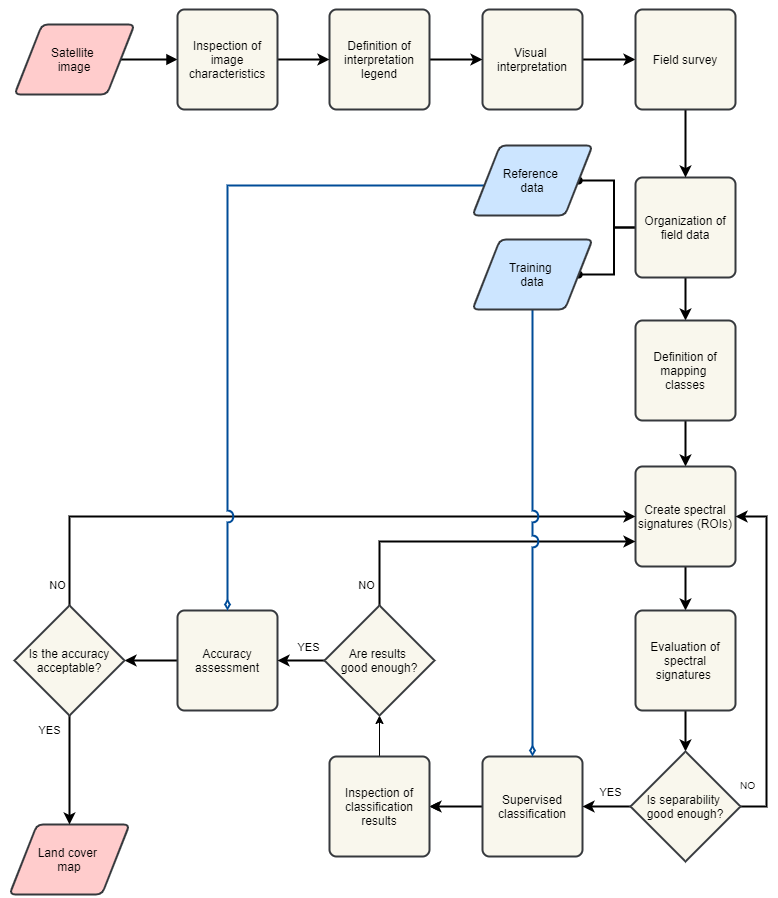

The diagram above was exported from draw.io. Its source (the exported page's mxGraphModel, read from the mxfile embedded in the PNG):
<mxGraphModel dx="2820" dy="1273" grid="1" gridSize="10" guides="1" tooltips="1" connect="1" arrows="1" fold="1" page="1" pageScale="1" pageWidth="850" pageHeight="1100" math="0" shadow="0">
  <root>
    <mxCell id="0" />
    <mxCell id="1" parent="0" />
    <mxCell id="2" style="edgeStyle=orthogonalEdgeStyle;rounded=0;orthogonalLoop=1;jettySize=auto;html=1;endArrow=block;endFill=1;strokeWidth=2;" edge="1" source="3" target="18" parent="1">
      <mxGeometry relative="1" as="geometry" />
    </mxCell>
    <mxCell id="3" value="Satellite &lt;br&gt;image" style="shape=parallelogram;html=1;strokeWidth=2;perimeter=parallelogramPerimeter;whiteSpace=wrap;rounded=1;arcSize=12;size=0.23;fillColor=#ffcccc;strokeColor=#36393d;" vertex="1" parent="1">
      <mxGeometry x="-798" y="50" width="120" height="70" as="geometry" />
    </mxCell>
    <mxCell id="4" value="Land cover &lt;br&gt;map" style="shape=parallelogram;html=1;strokeWidth=2;perimeter=parallelogramPerimeter;whiteSpace=wrap;rounded=1;arcSize=12;size=0.23;fillColor=#ffcccc;strokeColor=#36393d;" vertex="1" parent="1">
      <mxGeometry x="-803" y="850" width="120" height="70" as="geometry" />
    </mxCell>
    <mxCell id="5" style="edgeStyle=orthogonalEdgeStyle;rounded=0;orthogonalLoop=1;jettySize=auto;html=1;entryX=0;entryY=0.5;entryDx=0;entryDy=0;strokeWidth=2;" edge="1" source="6" target="16" parent="1">
      <mxGeometry relative="1" as="geometry" />
    </mxCell>
    <mxCell id="6" value="Visual&amp;nbsp; interpretation" style="rounded=1;whiteSpace=wrap;html=1;absoluteArcSize=1;arcSize=14;strokeWidth=2;fillColor=#f9f7ed;strokeColor=#36393d;" vertex="1" parent="1">
      <mxGeometry x="-330" y="35" width="100" height="100" as="geometry" />
    </mxCell>
    <mxCell id="7" style="edgeStyle=orthogonalEdgeStyle;rounded=0;orthogonalLoop=1;jettySize=auto;html=1;entryX=0.5;entryY=0;entryDx=0;entryDy=0;strokeWidth=2;" edge="1" source="10" target="20" parent="1">
      <mxGeometry relative="1" as="geometry" />
    </mxCell>
    <mxCell id="8" style="edgeStyle=orthogonalEdgeStyle;rounded=0;orthogonalLoop=1;jettySize=auto;html=1;entryX=1;entryY=0.5;entryDx=0;entryDy=0;endArrow=oval;endFill=1;strokeWidth=2;" edge="1" source="10" target="46" parent="1">
      <mxGeometry relative="1" as="geometry" />
    </mxCell>
    <mxCell id="9" style="edgeStyle=orthogonalEdgeStyle;rounded=0;orthogonalLoop=1;jettySize=auto;html=1;entryX=1;entryY=0.5;entryDx=0;entryDy=0;endArrow=oval;endFill=1;strokeWidth=2;" edge="1" source="10" target="48" parent="1">
      <mxGeometry relative="1" as="geometry" />
    </mxCell>
    <mxCell id="10" value="Organization of field data" style="rounded=1;whiteSpace=wrap;html=1;absoluteArcSize=1;arcSize=14;strokeWidth=2;flipV=1;fillColor=#f9f7ed;strokeColor=#36393d;" vertex="1" parent="1">
      <mxGeometry x="-177" y="203" width="100" height="100" as="geometry" />
    </mxCell>
    <mxCell id="11" style="edgeStyle=orthogonalEdgeStyle;rounded=0;orthogonalLoop=1;jettySize=auto;html=1;entryX=1;entryY=0.5;entryDx=0;entryDy=0;strokeWidth=2;" edge="1" source="12" target="39" parent="1">
      <mxGeometry relative="1" as="geometry" />
    </mxCell>
    <mxCell id="12" value="Accuracy assessment" style="rounded=1;whiteSpace=wrap;html=1;absoluteArcSize=1;arcSize=14;strokeWidth=2;fillColor=#f9f7ed;strokeColor=#36393d;" vertex="1" parent="1">
      <mxGeometry x="-635" y="636" width="100" height="100" as="geometry" />
    </mxCell>
    <mxCell id="13" style="edgeStyle=orthogonalEdgeStyle;rounded=0;orthogonalLoop=1;jettySize=auto;html=1;entryX=0;entryY=0.5;entryDx=0;entryDy=0;strokeWidth=2;" edge="1" source="14" target="6" parent="1">
      <mxGeometry relative="1" as="geometry" />
    </mxCell>
    <mxCell id="14" value="Definition of interpretation legend" style="rounded=1;whiteSpace=wrap;html=1;absoluteArcSize=1;arcSize=14;strokeWidth=2;fillColor=#f9f7ed;strokeColor=#36393d;" vertex="1" parent="1">
      <mxGeometry x="-483" y="35" width="100" height="100" as="geometry" />
    </mxCell>
    <mxCell id="15" style="edgeStyle=orthogonalEdgeStyle;rounded=0;orthogonalLoop=1;jettySize=auto;html=1;entryX=0.5;entryY=0;entryDx=0;entryDy=0;strokeWidth=2;" edge="1" source="16" target="10" parent="1">
      <mxGeometry relative="1" as="geometry" />
    </mxCell>
    <mxCell id="16" value="Field survey" style="rounded=1;whiteSpace=wrap;html=1;absoluteArcSize=1;arcSize=14;strokeWidth=2;fillColor=#f9f7ed;strokeColor=#36393d;" vertex="1" parent="1">
      <mxGeometry x="-177" y="35" width="100" height="100" as="geometry" />
    </mxCell>
    <mxCell id="17" style="edgeStyle=orthogonalEdgeStyle;rounded=0;orthogonalLoop=1;jettySize=auto;html=1;entryX=0;entryY=0.5;entryDx=0;entryDy=0;strokeWidth=2;" edge="1" source="18" target="14" parent="1">
      <mxGeometry relative="1" as="geometry" />
    </mxCell>
    <mxCell id="18" value="Inspection of image characteristics" style="rounded=1;whiteSpace=wrap;html=1;absoluteArcSize=1;arcSize=14;strokeWidth=2;fillColor=#f9f7ed;strokeColor=#36393d;" vertex="1" parent="1">
      <mxGeometry x="-635" y="35" width="100" height="100" as="geometry" />
    </mxCell>
    <mxCell id="19" style="edgeStyle=orthogonalEdgeStyle;rounded=0;orthogonalLoop=1;jettySize=auto;html=1;entryX=0.5;entryY=0;entryDx=0;entryDy=0;strokeWidth=2;" edge="1" source="20" target="22" parent="1">
      <mxGeometry relative="1" as="geometry" />
    </mxCell>
    <mxCell id="20" value="Definition of mapping &lt;br&gt;classes" style="rounded=1;whiteSpace=wrap;html=1;absoluteArcSize=1;arcSize=14;strokeWidth=2;flipV=1;fillColor=#f9f7ed;strokeColor=#36393d;" vertex="1" parent="1">
      <mxGeometry x="-177" y="346" width="100" height="100" as="geometry" />
    </mxCell>
    <mxCell id="21" style="edgeStyle=orthogonalEdgeStyle;rounded=0;orthogonalLoop=1;jettySize=auto;html=1;entryX=0.5;entryY=0;entryDx=0;entryDy=0;strokeWidth=2;" edge="1" source="22" target="24" parent="1">
      <mxGeometry relative="1" as="geometry" />
    </mxCell>
    <mxCell id="22" value="Create spectral signatures (ROIs)" style="rounded=1;whiteSpace=wrap;html=1;absoluteArcSize=1;arcSize=14;strokeWidth=2;flipV=1;fillColor=#f9f7ed;strokeColor=#36393d;" vertex="1" parent="1">
      <mxGeometry x="-177" y="492" width="100" height="100" as="geometry" />
    </mxCell>
    <mxCell id="23" style="edgeStyle=orthogonalEdgeStyle;rounded=0;orthogonalLoop=1;jettySize=auto;html=1;strokeWidth=2;" edge="1" source="24" target="44" parent="1">
      <mxGeometry relative="1" as="geometry">
        <mxPoint x="-236" y="775" as="targetPoint" />
      </mxGeometry>
    </mxCell>
    <mxCell id="24" value="Evaluation of spectral signatures&amp;nbsp;" style="rounded=1;whiteSpace=wrap;html=1;absoluteArcSize=1;arcSize=14;strokeWidth=2;flipV=1;fillColor=#f9f7ed;strokeColor=#36393d;" vertex="1" parent="1">
      <mxGeometry x="-177" y="636" width="100" height="100" as="geometry" />
    </mxCell>
    <mxCell id="25" style="edgeStyle=orthogonalEdgeStyle;rounded=0;orthogonalLoop=1;jettySize=auto;html=1;entryX=1;entryY=0.5;entryDx=0;entryDy=0;" edge="1" source="28" target="31" parent="1">
      <mxGeometry relative="1" as="geometry" />
    </mxCell>
    <mxCell id="26" value="" style="edgeStyle=orthogonalEdgeStyle;rounded=0;orthogonalLoop=1;jettySize=auto;html=1;strokeWidth=2;" edge="1" source="28" target="31" parent="1">
      <mxGeometry relative="1" as="geometry" />
    </mxCell>
    <mxCell id="27" style="edgeStyle=orthogonalEdgeStyle;rounded=0;orthogonalLoop=1;jettySize=auto;html=1;entryX=0.5;entryY=1;entryDx=0;entryDy=0;exitX=0.5;exitY=0;exitDx=0;exitDy=0;" edge="1" source="31" target="34" parent="1">
      <mxGeometry relative="1" as="geometry" />
    </mxCell>
    <mxCell id="28" value="Supervised classification" style="rounded=1;whiteSpace=wrap;html=1;absoluteArcSize=1;arcSize=14;strokeWidth=2;fillColor=#f9f7ed;strokeColor=#36393d;" vertex="1" parent="1">
      <mxGeometry x="-330" y="782" width="100" height="100" as="geometry" />
    </mxCell>
    <mxCell id="29" style="edgeStyle=orthogonalEdgeStyle;rounded=0;orthogonalLoop=1;jettySize=auto;html=1;entryX=1;entryY=0.5;entryDx=0;entryDy=0;exitX=0;exitY=0.5;exitDx=0;exitDy=0;strokeWidth=2;" edge="1" source="34" target="12" parent="1">
      <mxGeometry relative="1" as="geometry" />
    </mxCell>
    <mxCell id="30" value="YES" style="edgeLabel;html=1;align=center;verticalAlign=middle;resizable=0;points=[];" vertex="1" connectable="0" parent="29">
      <mxGeometry x="-0.4091" relative="1" as="geometry">
        <mxPoint x="-4" y="-14" as="offset" />
      </mxGeometry>
    </mxCell>
    <mxCell id="31" value="Inspection of classification results" style="rounded=1;whiteSpace=wrap;html=1;absoluteArcSize=1;arcSize=14;strokeWidth=2;fillColor=#f9f7ed;strokeColor=#36393d;" vertex="1" parent="1">
      <mxGeometry x="-483" y="782" width="100" height="100" as="geometry" />
    </mxCell>
    <mxCell id="32" style="edgeStyle=orthogonalEdgeStyle;rounded=0;orthogonalLoop=1;jettySize=auto;html=1;entryX=0;entryY=0.75;entryDx=0;entryDy=0;exitX=0.5;exitY=0;exitDx=0;exitDy=0;strokeWidth=2;" edge="1" source="34" target="22" parent="1">
      <mxGeometry relative="1" as="geometry" />
    </mxCell>
    <mxCell id="33" value="NO" style="edgeLabel;html=1;align=center;verticalAlign=middle;resizable=0;points=[];" vertex="1" connectable="0" parent="32">
      <mxGeometry x="0.0356" y="-2" relative="1" as="geometry">
        <mxPoint x="-115" y="41.000000000000014" as="offset" />
      </mxGeometry>
    </mxCell>
    <mxCell id="34" value="Are results &lt;br&gt;good enough?" style="rhombus;whiteSpace=wrap;html=1;strokeWidth=2;fillColor=#f9f7ed;strokeColor=#36393d;" vertex="1" parent="1">
      <mxGeometry x="-488" y="631" width="110" height="110" as="geometry" />
    </mxCell>
    <mxCell id="35" style="edgeStyle=orthogonalEdgeStyle;rounded=0;orthogonalLoop=1;jettySize=auto;html=1;entryX=0;entryY=0.5;entryDx=0;entryDy=0;exitX=0.5;exitY=0;exitDx=0;exitDy=0;strokeWidth=2;" edge="1" source="39" target="22" parent="1">
      <mxGeometry relative="1" as="geometry" />
    </mxCell>
    <mxCell id="36" value="NO" style="edgeLabel;html=1;align=center;verticalAlign=middle;resizable=0;points=[];" vertex="1" connectable="0" parent="35">
      <mxGeometry x="-0.6034" y="1" relative="1" as="geometry">
        <mxPoint x="-54" y="69" as="offset" />
      </mxGeometry>
    </mxCell>
    <mxCell id="37" style="edgeStyle=orthogonalEdgeStyle;rounded=0;orthogonalLoop=1;jettySize=auto;html=1;entryX=0.5;entryY=0;entryDx=0;entryDy=0;strokeWidth=2;" edge="1" source="39" target="4" parent="1">
      <mxGeometry relative="1" as="geometry">
        <mxPoint x="-933.8000000000002" y="695" as="targetPoint" />
      </mxGeometry>
    </mxCell>
    <mxCell id="38" value="YES" style="edgeLabel;html=1;align=center;verticalAlign=middle;resizable=0;points=[];" vertex="1" connectable="0" parent="37">
      <mxGeometry x="-0.2288" y="-1" relative="1" as="geometry">
        <mxPoint x="-20" y="-27.880000000000003" as="offset" />
      </mxGeometry>
    </mxCell>
    <mxCell id="39" value="Is the accuracy acceptable?" style="rhombus;whiteSpace=wrap;html=1;fillColor=#f9f7ed;strokeColor=#36393d;strokeWidth=2;" vertex="1" parent="1">
      <mxGeometry x="-798" y="631" width="110" height="110" as="geometry" />
    </mxCell>
    <mxCell id="40" style="edgeStyle=orthogonalEdgeStyle;rounded=0;orthogonalLoop=1;jettySize=auto;html=1;entryX=1;entryY=0.5;entryDx=0;entryDy=0;exitX=0;exitY=0.5;exitDx=0;exitDy=0;strokeWidth=2;" edge="1" source="44" target="28" parent="1">
      <mxGeometry relative="1" as="geometry" />
    </mxCell>
    <mxCell id="41" value="YES" style="edgeLabel;html=1;align=center;verticalAlign=middle;resizable=0;points=[];" vertex="1" connectable="0" parent="40">
      <mxGeometry x="-0.534" y="14" relative="1" as="geometry">
        <mxPoint x="-9" y="-29" as="offset" />
      </mxGeometry>
    </mxCell>
    <mxCell id="42" style="edgeStyle=orthogonalEdgeStyle;rounded=0;orthogonalLoop=1;jettySize=auto;html=1;entryX=1;entryY=0.5;entryDx=0;entryDy=0;exitX=1;exitY=0.5;exitDx=0;exitDy=0;strokeWidth=2;" edge="1" source="44" target="22" parent="1">
      <mxGeometry relative="1" as="geometry">
        <Array as="points">
          <mxPoint x="-46" y="832" />
          <mxPoint x="-46" y="542" />
        </Array>
      </mxGeometry>
    </mxCell>
    <mxCell id="43" value="NO" style="edgeLabel;html=1;align=center;verticalAlign=middle;resizable=0;points=[];fontSize=10;" vertex="1" connectable="0" parent="42">
      <mxGeometry x="-0.5542" relative="1" as="geometry">
        <mxPoint x="-20" y="29" as="offset" />
      </mxGeometry>
    </mxCell>
    <mxCell id="44" value="Is separability &lt;br style=&quot;font-size: 12px;&quot;&gt;good enough?" style="rhombus;whiteSpace=wrap;html=1;flipV=1;fontSize=12;fillColor=#f9f7ed;strokeColor=#36393d;strokeWidth=2;" vertex="1" parent="1">
      <mxGeometry x="-182" y="777" width="110" height="110" as="geometry" />
    </mxCell>
    <mxCell id="45" style="edgeStyle=orthogonalEdgeStyle;rounded=0;orthogonalLoop=1;jettySize=auto;html=1;endArrow=diamondThin;endFill=0;exitX=0.5;exitY=1;exitDx=0;exitDy=0;jumpStyle=arc;jumpSize=10;strokeColor=#004C99;entryX=0.5;entryY=0;entryDx=0;entryDy=0;strokeWidth=2;" edge="1" source="46" target="28" parent="1">
      <mxGeometry relative="1" as="geometry">
        <Array as="points" />
        <mxPoint x="-276" y="770" as="targetPoint" />
      </mxGeometry>
    </mxCell>
    <mxCell id="46" value="Training &lt;br&gt;data" style="shape=parallelogram;html=1;strokeWidth=2;perimeter=parallelogramPerimeter;whiteSpace=wrap;rounded=1;arcSize=12;size=0.23;fillColor=#cce5ff;strokeColor=#36393d;" vertex="1" parent="1">
      <mxGeometry x="-340" y="265" width="120" height="70" as="geometry" />
    </mxCell>
    <mxCell id="47" style="edgeStyle=orthogonalEdgeStyle;rounded=0;orthogonalLoop=1;jettySize=auto;html=1;entryX=0.5;entryY=0;entryDx=0;entryDy=0;endArrow=diamondThin;endFill=0;jumpStyle=arc;jumpSize=10;strokeWidth=2;sketch=0;shadow=0;exitX=0;exitY=0.5;exitDx=0;exitDy=0;strokeColor=#004C99;" edge="1" source="48" target="12" parent="1">
      <mxGeometry relative="1" as="geometry">
        <Array as="points">
          <mxPoint x="-353" y="211" />
          <mxPoint x="-478" y="211" />
        </Array>
      </mxGeometry>
    </mxCell>
    <mxCell id="48" value="Reference &lt;br&gt;data" style="shape=parallelogram;html=1;strokeWidth=2;perimeter=parallelogramPerimeter;whiteSpace=wrap;rounded=1;arcSize=12;size=0.23;fillColor=#cce5ff;strokeColor=#36393d;" vertex="1" parent="1">
      <mxGeometry x="-340" y="171" width="120" height="70" as="geometry" />
    </mxCell>
  </root>
</mxGraphModel>